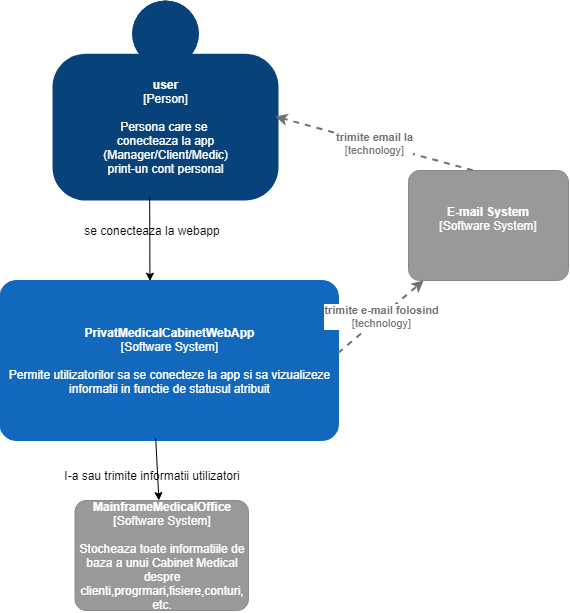

The diagram above was exported from draw.io. Its source (the exported page's mxGraphModel, read from the mxfile embedded in the PNG):
<mxGraphModel dx="1753" dy="685" grid="1" gridSize="10" guides="1" tooltips="1" connect="1" arrows="1" fold="1" page="1" pageScale="1" pageWidth="827" pageHeight="1169" math="0" shadow="0">
  <root>
    <mxCell id="0" />
    <mxCell id="1" parent="0" />
    <object placeholders="1" c4Name="user" c4Type="Person" c4Description="Persona care se &#10;conecteaza la app&#10;(Manager/Client/Medic)&#10;print-un cont personal&#10;" label="&lt;b&gt;%c4Name%&lt;/b&gt;&lt;div&gt;[%c4Type%]&lt;/div&gt;&lt;br&gt;&lt;div&gt;%c4Description%&lt;/div&gt;" id="cUWw1ZSZaln3490XXD_b-24">
      <mxCell style="html=1;dashed=0;whitespace=wrap;fillColor=#08427b;strokeColor=none;fontColor=#ffffff;shape=mxgraph.c4.person;align=center;metaEdit=1;points=[[0.5,0,0],[1,0.5,0],[1,0.75,0],[0.75,1,0],[0.5,1,0],[0.25,1,0],[0,0.75,0],[0,0.5,0]];metaData={&quot;c4Type&quot;:{&quot;editable&quot;:false}};" parent="1" vertex="1">
        <mxGeometry x="74" y="110" width="226" height="200" as="geometry" />
      </mxCell>
    </object>
    <object placeholders="1" c4Name="PrivatMedicalCabinetWebApp" c4Type="Software System" c4Description="Permite utilizatorilor sa se conecteze la app si sa vizualizeze informatii in functie de statusul atribuit" label="&lt;b&gt;%c4Name%&lt;/b&gt;&lt;div&gt;[%c4Type%]&lt;/div&gt;&lt;br&gt;&lt;div&gt;%c4Description%&lt;/div&gt;" id="cUWw1ZSZaln3490XXD_b-26">
      <mxCell style="rounded=1;whiteSpace=wrap;html=1;labelBackgroundColor=none;fillColor=#1168BD;fontColor=#ffffff;align=center;arcSize=10;strokeColor=#1168BD;metaEdit=1;metaData={&quot;c4Type&quot;:{&quot;editable&quot;:false}};points=[[0.25,0,0],[0.5,0,0],[0.75,0,0],[1,0.25,0],[1,0.5,0],[1,0.75,0],[0.75,1,0],[0.5,1,0],[0.25,1,0],[0,0.75,0],[0,0.5,0],[0,0.25,0]];" parent="1" vertex="1">
        <mxGeometry x="21.5" y="390" width="338.5" height="160" as="geometry" />
      </mxCell>
    </object>
    <mxCell id="cUWw1ZSZaln3490XXD_b-19" value="se conecteaza la webapp" style="text;html=1;strokeColor=none;fillColor=none;align=center;verticalAlign=middle;whiteSpace=wrap;rounded=0;" parent="1" vertex="1">
      <mxGeometry x="74" y="310" width="200" height="60" as="geometry" />
    </mxCell>
    <object placeholders="1" c4Type="Relationship" c4Technology="technology" c4Description="trimite e-mail folosind" label="&lt;div style=&quot;text-align: left&quot;&gt;&lt;div style=&quot;text-align: center&quot;&gt;&lt;b&gt;%c4Description%&lt;/b&gt;&lt;/div&gt;&lt;div style=&quot;text-align: center&quot;&gt;[%c4Technology%]&lt;/div&gt;&lt;/div&gt;" id="cUWw1ZSZaln3490XXD_b-30">
      <mxCell style="edgeStyle=none;rounded=0;html=1;jettySize=auto;orthogonalLoop=1;strokeColor=#707070;strokeWidth=2;fontColor=#707070;jumpStyle=none;dashed=1;metaEdit=1;metaData={&quot;c4Type&quot;:{&quot;editable&quot;:false}};exitX=0.999;exitY=0.453;exitDx=0;exitDy=0;exitPerimeter=0;" parent="1" source="cUWw1ZSZaln3490XXD_b-26" target="cUWw1ZSZaln3490XXD_b-39" edge="1">
        <mxGeometry width="160" relative="1" as="geometry">
          <mxPoint x="240" y="230" as="sourcePoint" />
          <mxPoint x="140" y="410" as="targetPoint" />
        </mxGeometry>
      </mxCell>
    </object>
    <object placeholders="1" c4Name="E-mail System" c4Type="Software System" c4Description="" label="&lt;b&gt;%c4Name%&lt;/b&gt;&lt;div&gt;[%c4Type%]&lt;/div&gt;&lt;br&gt;&lt;div&gt;%c4Description%&lt;/div&gt;" id="cUWw1ZSZaln3490XXD_b-39">
      <mxCell style="rounded=1;whiteSpace=wrap;html=1;labelBackgroundColor=none;fillColor=#999999;fontColor=#ffffff;align=center;arcSize=10;strokeColor=#8A8A8A;metaEdit=1;metaData={&quot;c4Type&quot;:{&quot;editable&quot;:false}};points=[[0.25,0,0],[0.5,0,0],[0.75,0,0],[1,0.25,0],[1,0.5,0],[1,0.75,0],[0.75,1,0],[0.5,1,0],[0.25,1,0],[0,0.75,0],[0,0.5,0],[0,0.25,0]];" parent="1" vertex="1">
        <mxGeometry x="430" y="280" width="160" height="110.00000000000001" as="geometry" />
      </mxCell>
    </object>
    <object placeholders="1" c4Type="Relationship" c4Technology="technology" c4Description="trimite email la" label="&lt;div style=&quot;text-align: left&quot;&gt;&lt;div style=&quot;text-align: center&quot;&gt;&lt;b&gt;%c4Description%&lt;/b&gt;&lt;/div&gt;&lt;div style=&quot;text-align: center&quot;&gt;[%c4Technology%]&lt;/div&gt;&lt;/div&gt;" id="cUWw1ZSZaln3490XXD_b-40">
      <mxCell style="edgeStyle=none;rounded=0;html=1;jettySize=auto;orthogonalLoop=1;strokeColor=#707070;strokeWidth=2;fontColor=#707070;jumpStyle=none;dashed=1;metaEdit=1;metaData={&quot;c4Type&quot;:{&quot;editable&quot;:false}};exitX=0.402;exitY=-0.002;exitDx=0;exitDy=0;exitPerimeter=0;entryX=0.986;entryY=0.58;entryDx=0;entryDy=0;entryPerimeter=0;" parent="1" source="cUWw1ZSZaln3490XXD_b-39" target="cUWw1ZSZaln3490XXD_b-24" edge="1">
        <mxGeometry width="160" relative="1" as="geometry">
          <mxPoint x="304.73" y="515.365" as="sourcePoint" />
          <mxPoint x="599.28" y="469.78999999999996" as="targetPoint" />
        </mxGeometry>
      </mxCell>
    </object>
    <mxCell id="cUWw1ZSZaln3490XXD_b-41" value="" style="endArrow=classic;html=1;fontColor=#000000;exitX=0.43;exitY=0.981;exitDx=0;exitDy=0;exitPerimeter=0;entryX=0.443;entryY=0.004;entryDx=0;entryDy=0;entryPerimeter=0;" parent="1" source="cUWw1ZSZaln3490XXD_b-24" target="cUWw1ZSZaln3490XXD_b-26" edge="1">
      <mxGeometry width="50" height="50" relative="1" as="geometry">
        <mxPoint x="390" y="330" as="sourcePoint" />
        <mxPoint x="440" y="280" as="targetPoint" />
      </mxGeometry>
    </mxCell>
    <mxCell id="cUWw1ZSZaln3490XXD_b-43" value="" style="endArrow=classic;html=1;fontColor=#000000;exitX=0.46;exitY=0.984;exitDx=0;exitDy=0;exitPerimeter=0;" parent="1" source="cUWw1ZSZaln3490XXD_b-26" target="cUWw1ZSZaln3490XXD_b-44" edge="1">
      <mxGeometry width="50" height="50" relative="1" as="geometry">
        <mxPoint x="390" y="910" as="sourcePoint" />
        <mxPoint x="185" y="760" as="targetPoint" />
      </mxGeometry>
    </mxCell>
    <object placeholders="1" c4Name="MainframeMedicalOffice" c4Type="Software System" c4Description="Stocheaza toate informatiile de baza a unui Cabinet Medical despre clienti,progrmari,fisiere,conturi, etc." label="&lt;b&gt;%c4Name%&lt;/b&gt;&lt;div&gt;[%c4Type%]&lt;/div&gt;&lt;br&gt;&lt;div&gt;%c4Description%&lt;/div&gt;" id="cUWw1ZSZaln3490XXD_b-44">
      <mxCell style="rounded=1;whiteSpace=wrap;html=1;labelBackgroundColor=none;fillColor=#999999;fontColor=#ffffff;align=center;arcSize=10;strokeColor=#8A8A8A;metaEdit=1;metaData={&quot;c4Type&quot;:{&quot;editable&quot;:false}};points=[[0.25,0,0],[0.5,0,0],[0.75,0,0],[1,0.25,0],[1,0.5,0],[1,0.75,0],[0.75,1,0],[0.5,1,0],[0.25,1,0],[0,0.75,0],[0,0.5,0],[0,0.25,0]];" parent="1" vertex="1">
        <mxGeometry x="96.5" y="610" width="173.5" height="110" as="geometry" />
      </mxCell>
    </object>
    <mxCell id="cUWw1ZSZaln3490XXD_b-45" value="I-a sau trimite informatii utilizatori" style="text;html=1;strokeColor=none;fillColor=none;align=center;verticalAlign=middle;whiteSpace=wrap;rounded=0;" parent="1" vertex="1">
      <mxGeometry x="74" y="555" width="200" height="60" as="geometry" />
    </mxCell>
  </root>
</mxGraphModel>